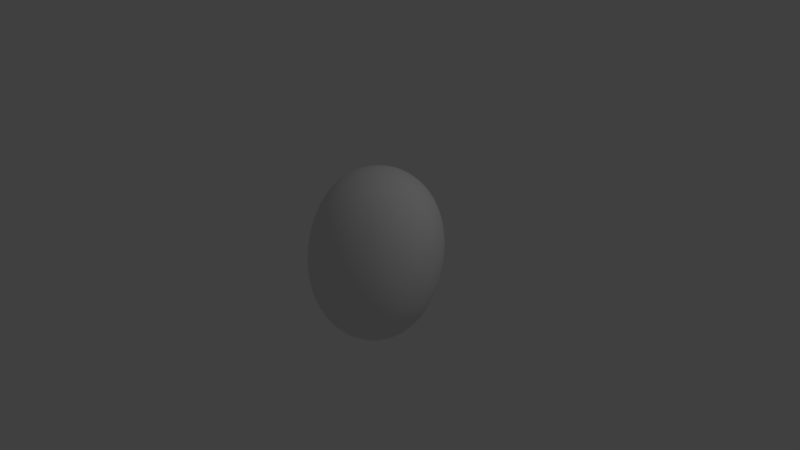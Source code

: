 # Source: asteroid.blend  (saved by Blender 2.78.0; exported with 4.5.12 LTS)
import bpy
from mathutils import Matrix  # noqa: F401  (used for matrix-valued properties, if any)

bpy.ops.wm.read_factory_settings(use_empty=True)
scene = bpy.context.scene
scene.name = 'Scene'

# ---- collections
col_collection_1 = bpy.data.collections.new('Collection 1'); scene.collection.children.link(col_collection_1)

# ---- materials (node trees are filled in below, after node groups)
mat_material = bpy.data.materials.new('Material')
mat_material.alpha_threshold = 0.0
mat_material.use_transparent_shadow = False
mat_material.roughness = 0.5
mat_material.line_color = (0.0, 0.0, 0.0, 1.0)

# ---- material node trees

# ---- world
world_world = bpy.data.worlds.new('World'); scene.world = world_world
world_world.color = (0.05088, 0.05088, 0.05088)
world_world.use_sun_shadow = False
world_world.sun_shadow_jitter_overblur = 0.0
world_world.cycles.sampling_method = 'MANUAL'

# ---- cameras
cam_camera = bpy.data.cameras.new('Camera')
cam_camera.clip_end = 100.0
cam_camera.lens = 35.0
cam_camera.sensor_width = 32.0
cam_camera.sensor_height = 18.0
cam_camera.ortho_scale = 7.314
cam_camera.dof.focus_distance = 0.0
cam_camera.dof.aperture_fstop = 128.0

# ---- lights
light_lamp = bpy.data.lights.new('Lamp', 'POINT')
light_lamp.transmission_factor = 0.0
light_lamp.cutoff_distance = 30.0
light_lamp.energy = 100.0
light_lamp.shadow_buffer_clip_start = 1.001
light_lamp.shadow_soft_size = 0.1
light_lamp.shadow_maximum_resolution = 0.006
light_lamp.use_absolute_resolution = True

# ---- meshes
me_cube = bpy.data.meshes.new('Cube')
me_cube.from_pydata([(0.7717, 0.5808, -0.9208), (1.133, -0.3373, -0.7064), (-0.621, -0.1862, -1.036), (-1.0, 1.0, -1.0), (1.0, 1.0, 1.0), (0.9282, 0.2637, 1.0), (-0.2275, -0.1961, 0.9186), (-0.7991, 1.0, 1.0)], [], [(0, 1, 2, 3), (4, 7, 6, 5), (0, 4, 5, 1), (1, 5, 6, 2), (2, 6, 7, 3), (4, 0, 3, 7)])
me_cube.materials.append(mat_material)
me_cube.use_remesh_preserve_volume = False
me_cube.use_remesh_preserve_attributes = False
me_cube.use_mirror_vertex_groups = False
me_cube.update()

# ---- objects
ob_cube = bpy.data.objects.new('Cube', me_cube)
ob_lamp = bpy.data.objects.new('Lamp', light_lamp)
ob_camera = bpy.data.objects.new('Camera', cam_camera)

# ---- transforms, parenting, visibility, modifiers, constraints
ob_cube.location = (-0.08134, -0.3634, -0.007649)
ob_cube.lock_rotations_4d = False
ob_cube.empty_display_type = 'ARROWS'
ob_cube.lineart.crease_threshold = 0.0
_m = ob_cube.modifiers.new('Subsurf', 'SUBSURF')
_m.uv_smooth = 'PRESERVE_CORNERS'
_m.levels = 5
_m.render_levels = 5
_m.show_only_control_edges = False
_m = ob_cube.modifiers.new('Decimate', 'DECIMATE')
_m = ob_cube.modifiers.new('Displace', 'DISPLACE')
_m.strength = 0.4
_m = ob_cube.modifiers.new('Displace.001', 'DISPLACE')
_m.strength = 0.2
_m = ob_cube.modifiers.new('Displace.002', 'DISPLACE')
_m.strength = 0.1
ob_lamp.location = (4.076, 1.005, 5.904)
ob_lamp.rotation_euler = (0.6503, 0.05522, 1.866)
ob_lamp.lock_rotations_4d = False
ob_lamp.empty_display_type = 'ARROWS'
ob_lamp.color = (0.0, 0.0, 0.0, 0.0)
ob_lamp.lineart.crease_threshold = 0.0
ob_camera.location = (7.481, -6.508, 5.344)
ob_camera.rotation_euler = (1.109, 0.0, 0.8149)
ob_camera.lock_rotations_4d = False
ob_camera.empty_display_type = 'ARROWS'
ob_camera.color = (0.0, 0.0, 0.0, 0.0)
ob_camera.display_type = 'WIRE'
ob_camera.lineart.crease_threshold = 0.0

# ---- collection membership
col_collection_1.objects.link(ob_cube)
col_collection_1.objects.link(ob_lamp)
col_collection_1.objects.link(ob_camera)

# ---- scene / render settings (as saved in the file)
scene.camera = ob_camera
scene.frame_start = 1; scene.frame_end = 250; scene.frame_set(25)
scene.render.engine = 'BLENDER_EEVEE_NEXT'
scene.render.resolution_percentage = 50
scene.render.dither_intensity = 0.0
scene.cycles.use_denoising = False
scene.cycles.samples = 128
scene.cycles.sampling_pattern = 'TABULATED_SOBOL'
scene.cycles.light_sampling_threshold = 0.0
scene.cycles.use_adaptive_sampling = False
scene.cycles.use_light_tree = False
scene.cycles.blur_glossy = 0.0
scene.cycles.sample_clamp_indirect = 0.0
scene.view_settings.view_transform = 'Standard'
bpy.context.view_layer.update()
